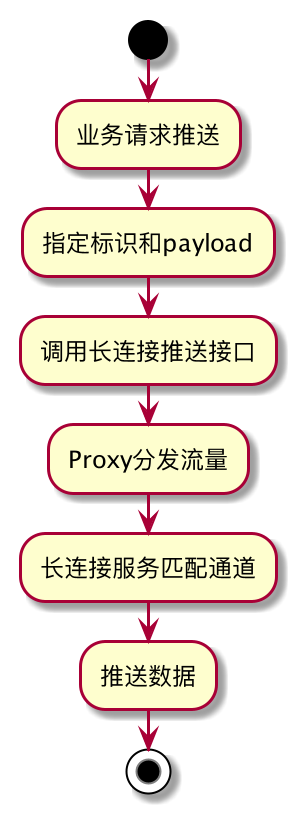

The diagram above was rendered by PlantUML. Its source (embedded in the PNG):
@startuml
start
:业务请求推送;
:指定标识和payload;
:调用长连接推送接口;
:Proxy分发流量;
:长连接服务匹配通道;
:推送数据;
stop
@enduml